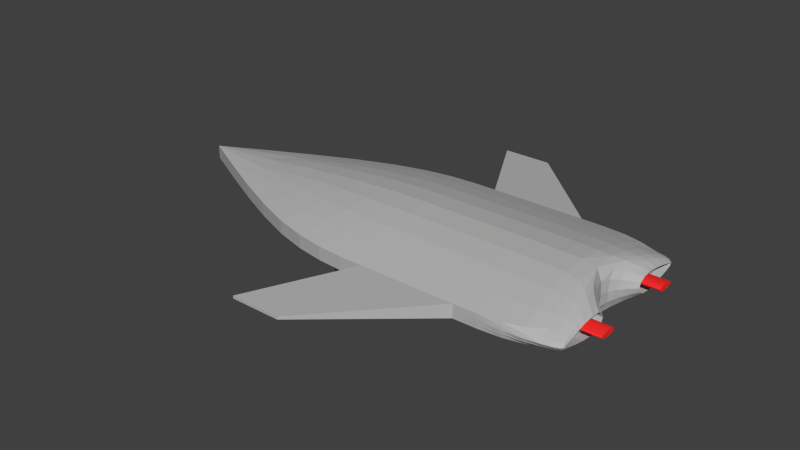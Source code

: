 # Source: PlayerShip.blend  (saved by Blender 2.67.0; exported with 4.5.12 LTS)
import bpy
from mathutils import Matrix  # noqa: F401  (used for matrix-valued properties, if any)

bpy.ops.wm.read_factory_settings(use_empty=True)
scene = bpy.context.scene
scene.name = 'Scene'

# ---- collections
col_collection_1 = bpy.data.collections.new('Collection 1'); scene.collection.children.link(col_collection_1)

# ---- materials (node trees are filled in below, after node groups)
mat_hull = bpy.data.materials.new('Hull')
mat_hull.alpha_threshold = 0.0
mat_hull.use_transparent_shadow = False
mat_hull.diffuse_color = (0.4745, 0.4745, 0.4745, 1.0)
mat_hull.roughness = 0.5
mat_hull.line_color = (0.0, 0.0, 0.0, 1.0)
mat_enginehot = bpy.data.materials.new('EngineHot')
mat_enginehot.alpha_threshold = 0.0
mat_enginehot.use_transparent_shadow = False
mat_enginehot.diffuse_color = (1.0, 0.02817, 0.02817, 1.0)
mat_enginehot.roughness = 0.5
mat_enginehot.line_color = (0.0, 0.0, 0.0, 1.0)

# ---- material node trees

# ---- world
world_world = bpy.data.worlds.new('World'); scene.world = world_world
world_world.color = (0.05088, 0.05088, 0.05088)
world_world.use_sun_shadow = False
world_world.sun_shadow_jitter_overblur = 0.0
world_world.cycles.sampling_method = 'MANUAL'
world_world.cycles.sample_map_resolution = 256

# ---- meshes
me_cube = bpy.data.meshes.new('Cube')
me_cube.from_pydata([(-0.5372, 0.0, -0.2181), (-0.7558, -0.6079, -0.02716), (-1.934, 0.0, -0.02716), (-0.5372, 0.0, 0.2556), (-0.7558, -0.6079, 0.05901), (-1.934, 0.0, 0.05901), (0.8976, 0.0, -0.2181), (1.069, -0.6079, -0.02716), (1.069, -0.1664, 0.1153), (1.069, -0.6079, 0.05901), (1.069, -0.1664, -0.07863), (1.069, -0.5424, 0.006647), (0.8976, 0.0, 0.2556), (1.069, -0.5424, 0.02558), (1.02, -0.1664, 0.1153), (1.02, -0.1664, -0.07863), (1.02, -0.5424, 0.006647), (1.02, -0.5424, 0.02558), (1.02, -0.2078, -0.03612), (1.02, -0.2078, 0.07216), (1.02, -0.5011, 0.01629), (0.9841, -0.2078, -0.03612), (0.9841, -0.2078, 0.07216), (0.9841, -0.5011, 0.01629), (0.9841, -0.2282, 0.05203), (0.9841, -0.4133, 0.01678), (0.9841, -0.2282, -0.01629), (1.162, -0.2282, 0.05203), (1.162, -0.4133, 0.01678), (1.162, -0.2282, -0.01629), (0.4605, -0.6079, -0.02716), (-0.1476, -0.6079, -0.02716), (-0.001945, 0.0, -0.2181), (0.5334, 0.0, -0.2181), (0.5334, 0.0, 0.2556), (-0.001945, 0.0, 0.2556), (0.4605, -0.6079, 0.05901), (-0.1476, -0.6079, 0.05901), (-0.4796, -1.215, 0.02465), (-0.1632, -1.215, 0.02465), (-0.4796, -1.215, 0.007194), (-0.1632, -1.215, 0.007194), (-0.03657, -0.292, -0.2941), (-0.6447, -0.292, -0.2941), (-0.4796, -0.3641, -0.2941), (-0.1632, -0.3641, -0.2941), (-0.03657, -0.292, -0.03809), (-0.6447, -0.292, -0.03809), (-0.4796, -0.3641, -0.03809), (-0.1632, -0.3641, -0.03809)], [], [(36, 30, 7, 9), (1, 4, 5, 2), (13, 11, 16, 17), (30, 33, 6, 7), (0, 1, 2), (3, 5, 4), (34, 36, 9, 12), (10, 11, 7, 6), (8, 10, 6, 12), (11, 13, 9, 7), (13, 8, 12, 9), (18, 19, 22, 21), (8, 13, 17, 14), (10, 8, 14, 15), (11, 10, 15, 16), (19, 18, 15, 14), (18, 20, 16, 15), (20, 18, 21, 23), (24, 25, 28, 27), (19, 20, 23, 22), (20, 17, 16), (20, 19, 14, 17), (25, 24, 22, 23), (26, 25, 23, 21), (24, 26, 21, 22), (29, 27, 28), (25, 26, 29, 28), (26, 24, 27, 29), (4, 1, 31, 37), (30, 36, 39, 41), (1, 0, 32, 31), (31, 32, 33, 30), (3, 4, 37, 35), (35, 37, 36, 34), (36, 37, 38, 39), (38, 40, 41, 39), (31, 30, 41, 40), (37, 31, 40, 38), (43, 42, 45, 44), (42, 46, 49, 45), (45, 49, 48, 44), (43, 47, 46, 42), (44, 48, 47, 43)])
me_cube.polygons.foreach_set('material_index', [0, 0, 0, 0, 0, 0, 0, 0, 0, 0, 0, 0, 0, 0, 0, 0, 0, 0, 1, 0, 0, 0, 0, 0, 0, 1, 1, 1, 0, 0, 0, 0, 0, 0, 0, 0, 0, 0, 0, 0, 0, 0, 0])
_k = {(1, 2): 1.0, (2, 5): 1.0, (1, 31): 1.0, (4, 5): 1.0, (8, 10): 1.0, (4, 37): 1.0, (10, 11): 1.0, (11, 13): 1.0, (8, 13): 1.0, (14, 15): 1.0, (15, 16): 1.0, (16, 17): 1.0, (14, 17): 1.0, (18, 19): 1.0, (18, 20): 1.0, (19, 20): 1.0, (24, 25): 1.0, (25, 26): 1.0, (24, 26): 1.0, (27, 28): 1.0, (28, 29): 1.0, (27, 29): 1.0, (7, 30): 1.0, (30, 31): 1.0, (9, 36): 1.0, (36, 37): 1.0, (31, 37): 1.0, (30, 36): 1.0, (31, 40): 1.0, (30, 41): 1.0, (36, 39): 1.0, (37, 38): 1.0, (39, 41): 1.0, (38, 39): 1.0, (40, 41): 1.0, (38, 40): 1.0, (42, 43): 1.0, (43, 44): 1.0, (42, 45): 1.0, (44, 45): 1.0, (46, 47): 1.0, (47, 48): 1.0, (46, 49): 1.0, (48, 49): 1.0, (45, 49): 1.0, (42, 46): 1.0, (44, 48): 1.0, (43, 47): 1.0}
me_cube.attributes.new('crease_edge', 'FLOAT', 'EDGE').data.foreach_set('value', [_k.get((min(e.vertices), max(e.vertices)), 0.0) for e in me_cube.edges])
me_cube.materials.append(mat_hull)
me_cube.materials.append(mat_enginehot)
me_cube.use_remesh_preserve_volume = False
me_cube.use_remesh_preserve_attributes = False
me_cube.use_mirror_vertex_groups = False
me_cube.update()

# ---- objects
ob_playership = bpy.data.objects.new('PlayerShip', me_cube)

# ---- transforms, parenting, visibility, modifiers, constraints
ob_playership.location = (0.0, 0.0, 0.0)
ob_playership.lock_rotations_4d = False
ob_playership.empty_display_type = 'ARROWS'
ob_playership.lineart.crease_threshold = 0.0
_m = ob_playership.modifiers.new('Mirror', 'MIRROR')
_m.use_axis = (False, True, False)
_m.use_clip = True
_m = ob_playership.modifiers.new('Subsurf', 'SUBSURF')
_m.uv_smooth = 'PRESERVE_CORNERS'
_m.quality = 2
_m.levels = 2
_m.show_only_control_edges = False

# ---- collection membership
col_collection_1.objects.link(ob_playership)

# ---- scene / render settings (as saved in the file)
scene.frame_start = 1; scene.frame_end = 250; scene.frame_set(1)
scene.render.engine = 'BLENDER_EEVEE_NEXT'
scene.render.image_settings.compression = 90
scene.render.resolution_percentage = 50
scene.render.dither_intensity = 0.0
scene.cycles.use_denoising = False
scene.cycles.samples = 10
scene.cycles.sampling_pattern = 'TABULATED_SOBOL'
scene.cycles.light_sampling_threshold = 0.0
scene.cycles.use_adaptive_sampling = False
scene.cycles.use_light_tree = False
scene.cycles.blur_glossy = 0.0
scene.cycles.volume_bounces = 1
scene.cycles.pixel_filter_type = 'GAUSSIAN'
scene.cycles.sample_clamp_indirect = 0.0
scene.view_settings.view_transform = 'Standard'
bpy.context.view_layer.update()

# ---- added for rendering (the .blend has no active camera and no usable light): camera, sun
cam_auto = bpy.data.cameras.new('AutoCamera')
cam_auto.lens = 50.0
cam_auto.sensor_width = 36.0
cam_auto.clip_end = 1000.0
ob_auto_camera = bpy.data.objects.new('AutoCamera', cam_auto)
scene.collection.objects.link(ob_auto_camera)
ob_auto_camera.location = (3.29087, -4.41218, 2.92219)
ob_auto_camera.rotation_euler = (1.09748, -7.21219e-08, 0.694738)
scene.camera = ob_auto_camera
light_auto_sun = bpy.data.lights.new('AutoSun', 'SUN')
light_auto_sun.energy = 3.0
light_auto_sun.angle = 0.0523599
ob_auto_sun = bpy.data.objects.new('AutoSun', light_auto_sun)
scene.collection.objects.link(ob_auto_sun)
ob_auto_sun.rotation_euler = (0.872665, 0.174533, 0.523599)
bpy.context.view_layer.update()
